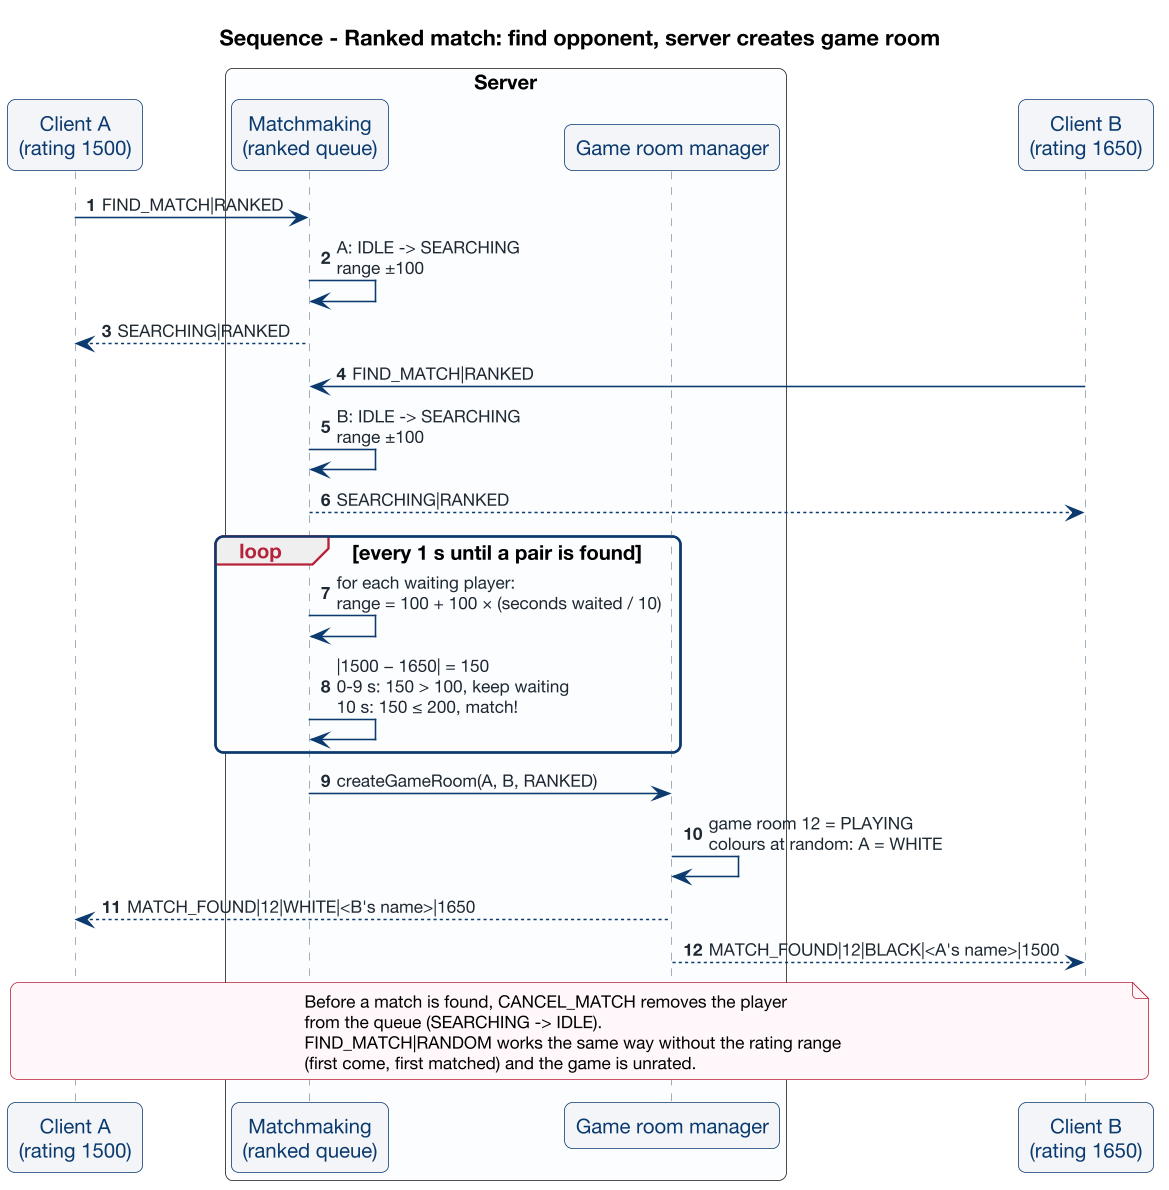

The diagram above was rendered by PlantUML. Its source (embedded in the PNG):
@startuml 05_seq_ranked_match
!include ../../style.iuml
autonumber
title Sequence - Ranked match: find opponent, server creates game room

participant "Client A\n(rating 1500)" as A
box "Server" #fbfcfe
  participant "Matchmaking\n(ranked queue)" as MM
  participant "Game room manager" as GRM
end box
participant "Client B\n(rating 1650)" as B

A -> MM : FIND_MATCH|RANKED
MM -> MM : A: IDLE -> SEARCHING\nrange ±100
MM --> A : SEARCHING|RANKED
B -> MM : FIND_MATCH|RANKED
MM -> MM : B: IDLE -> SEARCHING\nrange ±100
MM --> B : SEARCHING|RANKED

loop every 1 s until a pair is found
  MM -> MM : for each waiting player:\nrange = 100 + 100 × (seconds waited / 10)
  MM -> MM : |1500 − 1650| = 150\n0-9 s: 150 > 100, keep waiting\n10 s: 150 ≤ 200, match!
end

MM -> GRM : createGameRoom(A, B, RANKED)
GRM -> GRM : game room 12 = PLAYING\ncolours at random: A = WHITE
GRM --> A : MATCH_FOUND|12|WHITE|<B's name>|1650
GRM --> B : MATCH_FOUND|12|BLACK|<A's name>|1500

note over A, B
  Before a match is found, CANCEL_MATCH removes the player
  from the queue (SEARCHING -> IDLE).
  FIND_MATCH|RANDOM works the same way without the rating range
  (first come, first matched) and the game is unrated.
end note
@enduml